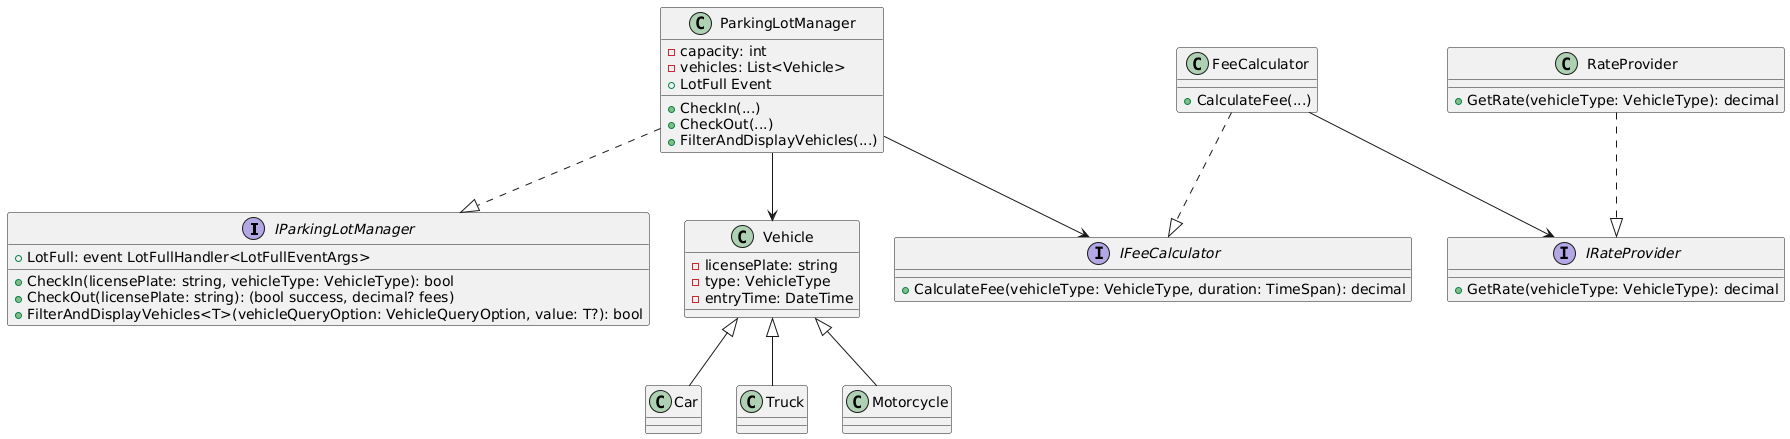

The diagram above was rendered by PlantUML. Its source (embedded in the PNG):
@startuml
interface IParkingLotManager {
  + CheckIn(licensePlate: string, vehicleType: VehicleType): bool
  + CheckOut(licensePlate: string): (bool success, decimal? fees)
  + FilterAndDisplayVehicles<T>(vehicleQueryOption: VehicleQueryOption, value: T?): bool
  + LotFull: event LotFullHandler<LotFullEventArgs>
}

class ParkingLotManager {
  - capacity: int
  - vehicles: List<Vehicle>
  + CheckIn(...)
  + CheckOut(...)
  + FilterAndDisplayVehicles(...)
  + LotFull Event
}

ParkingLotManager ..|> IParkingLotManager

' Vehicle hierarchy
class Vehicle {
  - licensePlate: string
  - type: VehicleType
  - entryTime: DateTime
}

class Car
class Truck
class Motorcycle

Vehicle <|-- Car
Vehicle <|-- Truck
Vehicle <|-- Motorcycle

interface IRateProvider {
  + GetRate(vehicleType: VehicleType): decimal
}

class RateProvider {
  + GetRate(vehicleType: VehicleType): decimal
}

RateProvider ..|> IRateProvider

interface IFeeCalculator {
  + CalculateFee(vehicleType: VehicleType, duration: TimeSpan): decimal
}

class FeeCalculator {
  + CalculateFee(...)
}

FeeCalculator ..|> IFeeCalculator
FeeCalculator --> IRateProvider

ParkingLotManager --> IFeeCalculator
ParkingLotManager --> Vehicle
@enduml